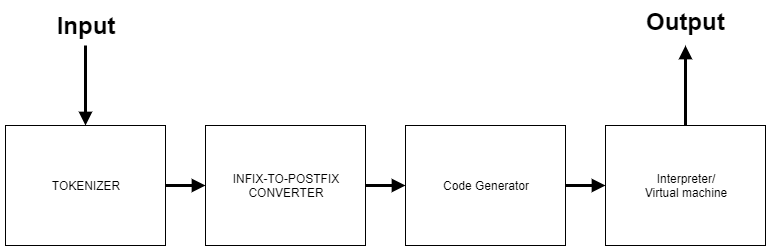

The diagram above was exported from draw.io. Its source (the exported page's mxGraphModel, read from the mxfile embedded in the PNG):
<mxGraphModel dx="2062" dy="1126" grid="1" gridSize="10" guides="1" tooltips="1" connect="1" arrows="1" fold="1" page="1" pageScale="1" pageWidth="850" pageHeight="1100" background="#ffffff" math="0" shadow="0">
  <root>
    <mxCell id="0" />
    <mxCell id="1" parent="0" />
    <mxCell id="neiyGNZhfSomRRsN3885-9" style="edgeStyle=orthogonalEdgeStyle;rounded=0;orthogonalLoop=1;jettySize=auto;html=1;exitX=1;exitY=0.5;exitDx=0;exitDy=0;entryX=0;entryY=0.5;entryDx=0;entryDy=0;endArrow=block;endFill=1;strokeWidth=3;" edge="1" parent="1" source="neiyGNZhfSomRRsN3885-2" target="neiyGNZhfSomRRsN3885-3">
      <mxGeometry relative="1" as="geometry" />
    </mxCell>
    <mxCell id="neiyGNZhfSomRRsN3885-13" style="edgeStyle=orthogonalEdgeStyle;rounded=0;orthogonalLoop=1;jettySize=auto;html=1;exitX=0.5;exitY=0;exitDx=0;exitDy=0;endArrow=none;endFill=0;strokeWidth=3;startArrow=block;startFill=1;" edge="1" parent="1" source="neiyGNZhfSomRRsN3885-2">
      <mxGeometry relative="1" as="geometry">
        <mxPoint x="120" y="240" as="targetPoint" />
      </mxGeometry>
    </mxCell>
    <mxCell id="neiyGNZhfSomRRsN3885-2" value="TOKENIZER" style="rounded=0;whiteSpace=wrap;html=1;" vertex="1" parent="1">
      <mxGeometry x="40" y="320" width="160" height="120" as="geometry" />
    </mxCell>
    <mxCell id="neiyGNZhfSomRRsN3885-10" style="edgeStyle=orthogonalEdgeStyle;rounded=0;orthogonalLoop=1;jettySize=auto;html=1;exitX=1;exitY=0.5;exitDx=0;exitDy=0;strokeWidth=3;endArrow=block;endFill=1;" edge="1" parent="1" source="neiyGNZhfSomRRsN3885-3" target="neiyGNZhfSomRRsN3885-4">
      <mxGeometry relative="1" as="geometry" />
    </mxCell>
    <mxCell id="neiyGNZhfSomRRsN3885-3" value="INFIX-TO-POSTFIX&lt;br&gt;CONVERTER" style="rounded=0;whiteSpace=wrap;html=1;" vertex="1" parent="1">
      <mxGeometry x="240" y="320" width="160" height="120" as="geometry" />
    </mxCell>
    <mxCell id="neiyGNZhfSomRRsN3885-11" style="edgeStyle=orthogonalEdgeStyle;rounded=0;orthogonalLoop=1;jettySize=auto;html=1;exitX=1;exitY=0.5;exitDx=0;exitDy=0;arcSize=20;strokeWidth=3;endArrow=block;endFill=1;" edge="1" parent="1" source="neiyGNZhfSomRRsN3885-4" target="neiyGNZhfSomRRsN3885-5">
      <mxGeometry relative="1" as="geometry" />
    </mxCell>
    <mxCell id="neiyGNZhfSomRRsN3885-4" value="Code Generator" style="rounded=0;whiteSpace=wrap;html=1;" vertex="1" parent="1">
      <mxGeometry x="440" y="320" width="160" height="120" as="geometry" />
    </mxCell>
    <mxCell id="neiyGNZhfSomRRsN3885-14" style="edgeStyle=orthogonalEdgeStyle;rounded=0;orthogonalLoop=1;jettySize=auto;html=1;exitX=0.5;exitY=0;exitDx=0;exitDy=0;startArrow=none;startFill=0;endArrow=block;endFill=1;strokeWidth=3;" edge="1" parent="1" source="neiyGNZhfSomRRsN3885-5">
      <mxGeometry relative="1" as="geometry">
        <mxPoint x="720" y="240" as="targetPoint" />
      </mxGeometry>
    </mxCell>
    <mxCell id="neiyGNZhfSomRRsN3885-5" value="Interpreter/&lt;br&gt;Virtual machine" style="rounded=0;whiteSpace=wrap;html=1;" vertex="1" parent="1">
      <mxGeometry x="640" y="320" width="160" height="120" as="geometry" />
    </mxCell>
    <mxCell id="neiyGNZhfSomRRsN3885-15" value="Input" style="text;html=1;strokeColor=none;fillColor=none;align=center;verticalAlign=middle;whiteSpace=wrap;rounded=0;fontSize=24;fontStyle=1" vertex="1" parent="1">
      <mxGeometry x="100" y="210" width="40" height="20" as="geometry" />
    </mxCell>
    <mxCell id="neiyGNZhfSomRRsN3885-16" value="&lt;b style=&quot;font-size: 24px;&quot;&gt;Output&lt;/b&gt;" style="text;html=1;resizable=0;points=[];autosize=1;align=center;verticalAlign=top;spacingTop=-4;fontSize=24;" vertex="1" parent="1">
      <mxGeometry x="675" y="200" width="90" height="30" as="geometry" />
    </mxCell>
  </root>
</mxGraphModel>